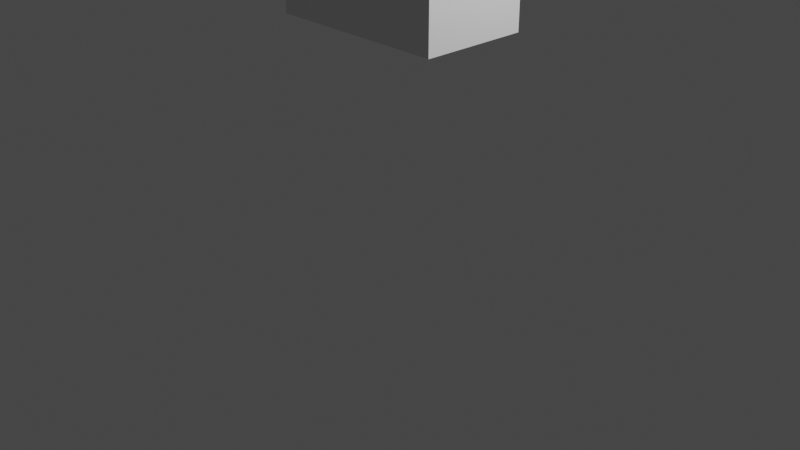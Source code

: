 # Source: 7_Wiyaga.blend  (saved by Blender 3.4.6; exported with 4.5.12 LTS)
import bpy
from mathutils import Matrix  # noqa: F401  (used for matrix-valued properties, if any)

bpy.ops.wm.read_factory_settings(use_empty=True)
scene = bpy.context.scene
scene.name = 'Scene'

# ---- collections
col_collection = bpy.data.collections.new('Collection'); scene.collection.children.link(col_collection)

# ---- materials (node trees are filled in below, after node groups)
mat_material = bpy.data.materials.new('Material')
mat_material.alpha_threshold = 0.0
mat_material.use_transparent_shadow = False
mat_material.roughness = 0.5
mat_material.line_color = (0.0, 0.0, 0.0, 1.0)

# ---- material node trees
mat_material.use_nodes = True; mat_material.node_tree.nodes.clear()
_N = mat_material.node_tree.nodes; _L = mat_material.node_tree.links
n0 = _N.new('ShaderNodeOutputMaterial'); n0.name = 'Material Output'; n0.location = (300, 300)
n1 = _N.new('ShaderNodeBsdfPrincipled'); n1.name = 'Principled BSDF'; n1.location = (10, 300)
n1.distribution = 'GGX'
n1.subsurface_method = 'RANDOM_WALK_SKIN'
n1.inputs[3].default_value = 1.45
n1.inputs[27].default_value = (0.0, 0.0, 0.0, 1.0)
n1.inputs[28].default_value = 1.0
_L.new(n1.outputs[0], n0.inputs[0])
n0.is_active_output = True

# ---- world
world_world = bpy.data.worlds.new('World'); scene.world = world_world
world_world.use_nodes = True; world_world.node_tree.nodes.clear()
_N = world_world.node_tree.nodes; _L = world_world.node_tree.links
n0 = _N.new('ShaderNodeOutputWorld'); n0.name = 'World Output'; n0.location = (300, 300)
n1 = _N.new('ShaderNodeBackground'); n1.name = 'Background'; n1.location = (10, 300)
n1.inputs[0].default_value = (0.05088, 0.05088, 0.05088, 1.0)
_L.new(n1.outputs[0], n0.inputs[0])
n0.is_active_output = True
world_world.color = (0.05088, 0.05088, 0.05088)
world_world.use_sun_shadow = False
world_world.sun_shadow_jitter_overblur = 0.0

# ---- cameras
cam_camera = bpy.data.cameras.new('Camera')
cam_camera.clip_end = 100.0
cam_camera.ortho_scale = 7.314

# ---- lights
light_light = bpy.data.lights.new('Light', 'POINT')
light_light.transmission_factor = 0.0
light_light.energy = 1000.0
light_light.shadow_soft_size = 0.1
light_light.shadow_maximum_resolution = 0.006
light_light.use_absolute_resolution = True

# ---- meshes
me_cube = bpy.data.meshes.new('Cube')
me_cube.from_pydata([(1.0, 1.0, 1.0), (0.5713, 0.5713, -1.0), (1.0, -1.0, 1.0), (0.5713, -0.5713, -1.0), (-1.0, 1.0, 1.0), (-0.5713, 0.5713, -1.0), (-1.0, -1.0, 1.0), (-0.5713, -0.5713, -1.0), (-1.0, 1.0, -1.0), (-1.0, -1.0, -1.0), (1.0, 1.0, -1.0), (1.0, -1.0, -1.0), (-0.5713, 0.5713, -1.995), (-0.5713, -0.5713, -1.995), (0.5713, 0.5713, -1.995), (0.5713, -0.5713, -1.995), (-0.5713, 0.5713, -4.333), (-0.5713, -0.5713, -4.333), (0.5713, 0.5713, -4.333), (0.5713, -0.5713, -4.333), (-0.969, 0.5713, -1.995), (-0.969, -0.5713, -1.995), (0.969, -0.5713, -1.995), (0.969, 0.5713, -1.995), (-0.969, 0.5713, -4.333), (-0.969, -0.5713, -4.333), (0.969, -0.5713, -4.333), (0.969, 0.5713, -4.333)], [], [(0, 4, 6, 2), (11, 2, 6, 9), (9, 6, 4, 8), (3, 7, 13, 15), (10, 0, 2, 11), (8, 4, 0, 10), (5, 7, 9, 8), (1, 5, 8, 10), (7, 3, 11, 9), (3, 1, 10, 11), (14, 15, 22, 23), (7, 5, 12, 13), (1, 3, 15, 14), (5, 1, 14, 12), (16, 18, 19, 17), (12, 14, 18, 16), (15, 13, 17, 19), (12, 16, 24, 20), (23, 22, 26, 27), (21, 20, 24, 25), (15, 19, 26, 22), (16, 17, 25, 24), (17, 13, 21, 25), (18, 14, 23, 27), (13, 12, 20, 21), (19, 18, 27, 26)])
_uv = me_cube.uv_layers.new(name='UVMap')
_uv.uv.foreach_set('vector', [0.625, 0.5, 0.875, 0.5, 0.875, 0.75, 0.625, 0.75, 0.375, 0.75, 0.625, 0.75, 0.625, 1.0, 0.375, 1.0, 0.375, 0.0, 0.625, 0.0, 0.625, 0.25, 0.375, 0.25, 0.3214, 0.6964, 0.1786, 0.6964, 0.1786, 0.6964, 0.3214, 0.6964, 0.375, 0.5, 0.625, 0.5, 0.625, 0.75, 0.375, 0.75, 0.375, 0.25, 0.625, 0.25, 0.625, 0.5, 0.375, 0.5, 0.1786, 0.5536, 0.1786, 0.6964, 0.125, 0.75, 0.125, 0.5, 0.3214, 0.5536, 0.1786, 0.5536, 0.125, 0.5, 0.375, 0.5, 0.1786, 0.6964, 0.3214, 0.6964, 0.375, 0.75, 0.125, 0.75, 0.3214, 0.6964, 0.3214, 0.5536, 0.375, 0.5, 0.375, 0.75, 0.3214, 0.5536, 0.3214, 0.6964, 0.3214, 0.6964, 0.3214, 0.5536, 0.1786, 0.6964, 0.1786, 0.5536, 0.1786, 0.5536, 0.1786, 0.6964, 0.3214, 0.5536, 0.3214, 0.6964, 0.3214, 0.6964, 0.3214, 0.5536, 0.1786, 0.5536, 0.3214, 0.5536, 0.3214, 0.5536, 0.1786, 0.5536, 0.1786, 0.5536, 0.3214, 0.5536, 0.3214, 0.6964, 0.1786, 0.6964, 0.1786, 0.5536, 0.3214, 0.5536, 0.3214, 0.5536, 0.1786, 0.5536, 0.3214, 0.6964, 0.1786, 0.6964, 0.1786, 0.6964, 0.3214, 0.6964, 0.1786, 0.5536, 0.1786, 0.5536, 0.1786, 0.5536, 0.1786, 0.5536, 0.3214, 0.5536, 0.3214, 0.6964, 0.3214, 0.6964, 0.3214, 0.5536, 0.1786, 0.6964, 0.1786, 0.5536, 0.1786, 0.5536, 0.1786, 0.6964, 0.3214, 0.6964, 0.3214, 0.6964, 0.3214, 0.6964, 0.3214, 0.6964, 0.1786, 0.5536, 0.1786, 0.6964, 0.1786, 0.6964, 0.1786, 0.5536, 0.1786, 0.6964, 0.1786, 0.6964, 0.1786, 0.6964, 0.1786, 0.6964, 0.3214, 0.5536, 0.3214, 0.5536, 0.3214, 0.5536, 0.3214, 0.5536, 0.1786, 0.6964, 0.1786, 0.5536, 0.1786, 0.5536, 0.1786, 0.6964, 0.3214, 0.6964, 0.3214, 0.5536, 0.3214, 0.5536, 0.3214, 0.6964])
me_cube.materials.append(mat_material)
me_cube.use_mirror_vertex_groups = False
me_cube.update()

# ---- objects
ob_cube = bpy.data.objects.new('Cube', me_cube)
ob_light = bpy.data.objects.new('Light', light_light)
ob_camera = bpy.data.objects.new('Camera', cam_camera)

# ---- transforms, parenting, visibility, modifiers, constraints
ob_cube.location = (0.0, 0.0, 6.368)
ob_cube.lock_rotations_4d = False
ob_cube.empty_display_type = 'ARROWS'
ob_cube.lineart.crease_threshold = 0.0
ob_light.location = (4.076, 1.005, 5.904)
ob_light.rotation_euler = (0.6503, 0.05522, 1.866)
ob_light.lock_rotations_4d = False
ob_light.empty_display_type = 'ARROWS'
ob_light.color = (0.0, 0.0, 0.0, 0.0)
ob_light.lineart.crease_threshold = 0.0
ob_camera.location = (7.359, -6.926, 4.958)
ob_camera.rotation_euler = (1.109, 0.0, 0.8149)
ob_camera.lock_rotations_4d = False
ob_camera.empty_display_type = 'ARROWS'
ob_camera.color = (0.0, 0.0, 0.0, 0.0)
ob_camera.display_type = 'WIRE'
ob_camera.lineart.crease_threshold = 0.0

# ---- collection membership
col_collection.objects.link(ob_cube)
col_collection.objects.link(ob_light)
col_collection.objects.link(ob_camera)

# ---- scene / render settings (as saved in the file)
scene.camera = ob_camera
scene.frame_start = 1; scene.frame_end = 250; scene.frame_set(1)
scene.render.engine = 'BLENDER_EEVEE_NEXT'
scene.cycles.sampling_pattern = 'TABULATED_SOBOL'
scene.cycles.use_light_tree = False
scene.view_settings.view_transform = 'Filmic'
bpy.context.view_layer.update()
